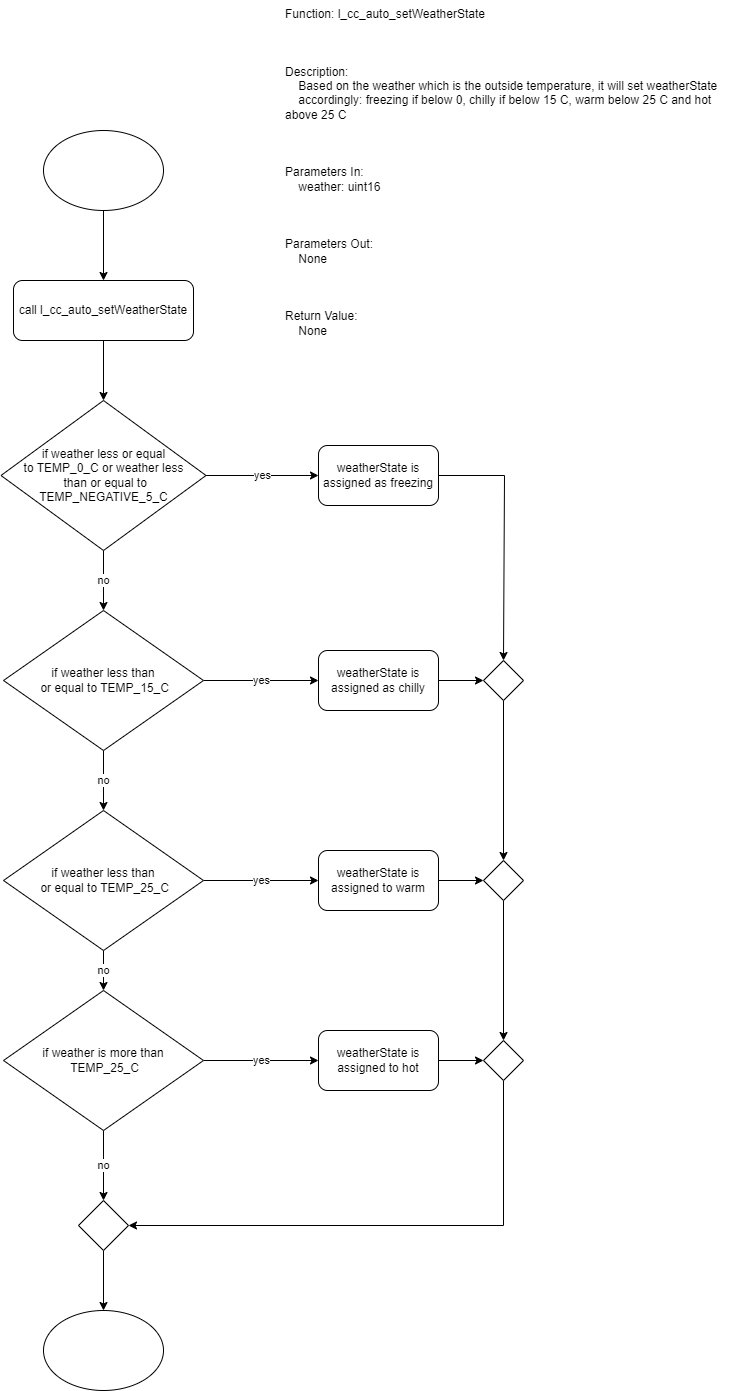

The diagram above was exported from draw.io. Its source (the exported page's mxGraphModel, read from the mxfile embedded in the PNG):
<mxGraphModel dx="1376" dy="768" grid="1" gridSize="10" guides="1" tooltips="1" connect="1" arrows="1" fold="1" page="1" pageScale="1" pageWidth="850" pageHeight="1100" background="#ffffff" math="0" shadow="0">
  <root>
    <mxCell id="0" />
    <mxCell id="1" parent="0" />
    <mxCell id="3ZPkQFTFad1fxASzTKeH-1" value="Function: l_cc_auto_setWeatherState&#10;&#10;&#10;&#10;Description:&#10;    Based on the weather which is the outside temperature, it will set weatherState&#10;    accordingly: freezing if below 0, chilly if below 15 C, warm below 25 C and hot above 25 C&#10;&#10;&#10;&#10;Parameters In:&#10;    weather: uint16&#10;&#10;&#10;&#10;Parameters Out:&#10;    None&#10;&#10;&#10;&#10;Return Value:&#10;    None" style="text;whiteSpace=wrap;" vertex="1" parent="1">
      <mxGeometry x="390" y="20" width="450" height="380" as="geometry" />
    </mxCell>
    <mxCell id="3ZPkQFTFad1fxASzTKeH-3" style="edgeStyle=orthogonalEdgeStyle;rounded=0;orthogonalLoop=1;jettySize=auto;html=1;" edge="1" parent="1" source="3ZPkQFTFad1fxASzTKeH-2" target="3ZPkQFTFad1fxASzTKeH-4">
      <mxGeometry relative="1" as="geometry">
        <mxPoint x="210" y="300" as="targetPoint" />
      </mxGeometry>
    </mxCell>
    <mxCell id="3ZPkQFTFad1fxASzTKeH-2" value="" style="ellipse;whiteSpace=wrap;html=1;" vertex="1" parent="1">
      <mxGeometry x="150" y="150" width="120" height="80" as="geometry" />
    </mxCell>
    <mxCell id="3ZPkQFTFad1fxASzTKeH-5" style="edgeStyle=orthogonalEdgeStyle;rounded=0;orthogonalLoop=1;jettySize=auto;html=1;" edge="1" parent="1" source="3ZPkQFTFad1fxASzTKeH-4" target="3ZPkQFTFad1fxASzTKeH-6">
      <mxGeometry relative="1" as="geometry">
        <mxPoint x="210" y="430" as="targetPoint" />
      </mxGeometry>
    </mxCell>
    <mxCell id="3ZPkQFTFad1fxASzTKeH-4" value="call l_cc_auto_setWeatherState" style="rounded=1;whiteSpace=wrap;html=1;" vertex="1" parent="1">
      <mxGeometry x="120" y="300" width="180" height="60" as="geometry" />
    </mxCell>
    <mxCell id="3ZPkQFTFad1fxASzTKeH-7" value="yes" style="edgeStyle=orthogonalEdgeStyle;rounded=0;orthogonalLoop=1;jettySize=auto;html=1;exitX=1;exitY=0.5;exitDx=0;exitDy=0;" edge="1" parent="1" source="3ZPkQFTFad1fxASzTKeH-6" target="3ZPkQFTFad1fxASzTKeH-9">
      <mxGeometry relative="1" as="geometry">
        <mxPoint x="390" y="495" as="targetPoint" />
      </mxGeometry>
    </mxCell>
    <mxCell id="3ZPkQFTFad1fxASzTKeH-8" value="no" style="edgeStyle=orthogonalEdgeStyle;rounded=0;orthogonalLoop=1;jettySize=auto;html=1;" edge="1" parent="1" source="3ZPkQFTFad1fxASzTKeH-6" target="3ZPkQFTFad1fxASzTKeH-11">
      <mxGeometry relative="1" as="geometry">
        <mxPoint x="210" y="630" as="targetPoint" />
      </mxGeometry>
    </mxCell>
    <mxCell id="3ZPkQFTFad1fxASzTKeH-6" value="if weather less or equal &lt;br&gt;to TEMP_0_C or weather less&lt;br&gt;&amp;nbsp;than or equal to &lt;br&gt;TEMP_NEGATIVE_5_C" style="rhombus;whiteSpace=wrap;html=1;" vertex="1" parent="1">
      <mxGeometry x="107.5" y="420" width="205" height="150" as="geometry" />
    </mxCell>
    <mxCell id="3ZPkQFTFad1fxASzTKeH-26" style="edgeStyle=orthogonalEdgeStyle;rounded=0;orthogonalLoop=1;jettySize=auto;html=1;entryX=0.5;entryY=0;entryDx=0;entryDy=0;" edge="1" parent="1" source="3ZPkQFTFad1fxASzTKeH-9" target="3ZPkQFTFad1fxASzTKeH-28">
      <mxGeometry relative="1" as="geometry">
        <mxPoint x="610" y="660" as="targetPoint" />
        <Array as="points">
          <mxPoint x="611" y="495" />
        </Array>
      </mxGeometry>
    </mxCell>
    <mxCell id="3ZPkQFTFad1fxASzTKeH-9" value="weatherState is assigned as freezing" style="rounded=1;whiteSpace=wrap;html=1;" vertex="1" parent="1">
      <mxGeometry x="425" y="465" width="120" height="60" as="geometry" />
    </mxCell>
    <mxCell id="3ZPkQFTFad1fxASzTKeH-12" value="yes" style="edgeStyle=orthogonalEdgeStyle;rounded=0;orthogonalLoop=1;jettySize=auto;html=1;" edge="1" parent="1" source="3ZPkQFTFad1fxASzTKeH-11" target="3ZPkQFTFad1fxASzTKeH-13">
      <mxGeometry relative="1" as="geometry">
        <mxPoint x="430" y="700" as="targetPoint" />
      </mxGeometry>
    </mxCell>
    <mxCell id="3ZPkQFTFad1fxASzTKeH-15" value="no" style="edgeStyle=orthogonalEdgeStyle;rounded=0;orthogonalLoop=1;jettySize=auto;html=1;entryX=0.5;entryY=0;entryDx=0;entryDy=0;" edge="1" parent="1" source="3ZPkQFTFad1fxASzTKeH-11" target="3ZPkQFTFad1fxASzTKeH-17">
      <mxGeometry relative="1" as="geometry">
        <mxPoint x="210" y="820" as="targetPoint" />
      </mxGeometry>
    </mxCell>
    <mxCell id="3ZPkQFTFad1fxASzTKeH-11" value="if weather less than&lt;br&gt;&amp;nbsp;or equal to TEMP_15_C" style="rhombus;whiteSpace=wrap;html=1;" vertex="1" parent="1">
      <mxGeometry x="110" y="630" width="200" height="140" as="geometry" />
    </mxCell>
    <mxCell id="3ZPkQFTFad1fxASzTKeH-27" style="edgeStyle=orthogonalEdgeStyle;rounded=0;orthogonalLoop=1;jettySize=auto;html=1;" edge="1" parent="1" source="3ZPkQFTFad1fxASzTKeH-13" target="3ZPkQFTFad1fxASzTKeH-28">
      <mxGeometry relative="1" as="geometry">
        <mxPoint x="600" y="700" as="targetPoint" />
      </mxGeometry>
    </mxCell>
    <mxCell id="3ZPkQFTFad1fxASzTKeH-13" value="weatherState is assigned as chilly" style="rounded=1;whiteSpace=wrap;html=1;" vertex="1" parent="1">
      <mxGeometry x="425" y="670" width="120" height="60" as="geometry" />
    </mxCell>
    <mxCell id="3ZPkQFTFad1fxASzTKeH-19" value="yes" style="edgeStyle=orthogonalEdgeStyle;rounded=0;orthogonalLoop=1;jettySize=auto;html=1;" edge="1" parent="1" source="3ZPkQFTFad1fxASzTKeH-17" target="3ZPkQFTFad1fxASzTKeH-20">
      <mxGeometry relative="1" as="geometry">
        <mxPoint x="430" y="900" as="targetPoint" />
      </mxGeometry>
    </mxCell>
    <mxCell id="3ZPkQFTFad1fxASzTKeH-24" value="no" style="edgeStyle=orthogonalEdgeStyle;rounded=0;orthogonalLoop=1;jettySize=auto;html=1;entryX=0.5;entryY=0;entryDx=0;entryDy=0;" edge="1" parent="1" source="3ZPkQFTFad1fxASzTKeH-17" target="3ZPkQFTFad1fxASzTKeH-22">
      <mxGeometry relative="1" as="geometry" />
    </mxCell>
    <mxCell id="3ZPkQFTFad1fxASzTKeH-17" value="if weather less than&lt;br&gt;&amp;nbsp;or equal to TEMP_25_C" style="rhombus;whiteSpace=wrap;html=1;" vertex="1" parent="1">
      <mxGeometry x="110" y="830" width="200" height="140" as="geometry" />
    </mxCell>
    <mxCell id="3ZPkQFTFad1fxASzTKeH-31" style="edgeStyle=orthogonalEdgeStyle;rounded=0;orthogonalLoop=1;jettySize=auto;html=1;entryX=0;entryY=0.5;entryDx=0;entryDy=0;" edge="1" parent="1" source="3ZPkQFTFad1fxASzTKeH-20" target="3ZPkQFTFad1fxASzTKeH-30">
      <mxGeometry relative="1" as="geometry" />
    </mxCell>
    <mxCell id="3ZPkQFTFad1fxASzTKeH-20" value="weatherState is assigned to warm" style="rounded=1;whiteSpace=wrap;html=1;" vertex="1" parent="1">
      <mxGeometry x="425" y="870" width="120" height="60" as="geometry" />
    </mxCell>
    <mxCell id="3ZPkQFTFad1fxASzTKeH-21" value="yes" style="edgeStyle=orthogonalEdgeStyle;rounded=0;orthogonalLoop=1;jettySize=auto;html=1;" edge="1" parent="1" source="3ZPkQFTFad1fxASzTKeH-22" target="3ZPkQFTFad1fxASzTKeH-23">
      <mxGeometry relative="1" as="geometry">
        <mxPoint x="430" y="1080" as="targetPoint" />
      </mxGeometry>
    </mxCell>
    <mxCell id="3ZPkQFTFad1fxASzTKeH-25" value="no" style="edgeStyle=orthogonalEdgeStyle;rounded=0;orthogonalLoop=1;jettySize=auto;html=1;" edge="1" parent="1" source="3ZPkQFTFad1fxASzTKeH-22" target="3ZPkQFTFad1fxASzTKeH-36">
      <mxGeometry relative="1" as="geometry">
        <mxPoint x="210" y="1240" as="targetPoint" />
      </mxGeometry>
    </mxCell>
    <mxCell id="3ZPkQFTFad1fxASzTKeH-22" value="if weather is more than&lt;br&gt;&amp;nbsp;TEMP_25_C" style="rhombus;whiteSpace=wrap;html=1;" vertex="1" parent="1">
      <mxGeometry x="110" y="1010" width="200" height="140" as="geometry" />
    </mxCell>
    <mxCell id="3ZPkQFTFad1fxASzTKeH-33" style="edgeStyle=orthogonalEdgeStyle;rounded=0;orthogonalLoop=1;jettySize=auto;html=1;exitX=1;exitY=0.5;exitDx=0;exitDy=0;" edge="1" parent="1" source="3ZPkQFTFad1fxASzTKeH-23" target="3ZPkQFTFad1fxASzTKeH-34">
      <mxGeometry relative="1" as="geometry">
        <mxPoint x="590" y="1080" as="targetPoint" />
      </mxGeometry>
    </mxCell>
    <mxCell id="3ZPkQFTFad1fxASzTKeH-23" value="weatherState is assigned to hot" style="rounded=1;whiteSpace=wrap;html=1;" vertex="1" parent="1">
      <mxGeometry x="425" y="1050" width="120" height="60" as="geometry" />
    </mxCell>
    <mxCell id="3ZPkQFTFad1fxASzTKeH-29" style="edgeStyle=orthogonalEdgeStyle;rounded=0;orthogonalLoop=1;jettySize=auto;html=1;" edge="1" parent="1" source="3ZPkQFTFad1fxASzTKeH-28" target="3ZPkQFTFad1fxASzTKeH-30">
      <mxGeometry relative="1" as="geometry">
        <mxPoint x="610" y="880" as="targetPoint" />
      </mxGeometry>
    </mxCell>
    <mxCell id="3ZPkQFTFad1fxASzTKeH-28" value="" style="rhombus;whiteSpace=wrap;html=1;" vertex="1" parent="1">
      <mxGeometry x="590" y="680" width="40" height="40" as="geometry" />
    </mxCell>
    <mxCell id="3ZPkQFTFad1fxASzTKeH-32" style="edgeStyle=orthogonalEdgeStyle;rounded=0;orthogonalLoop=1;jettySize=auto;html=1;entryX=0.5;entryY=0;entryDx=0;entryDy=0;" edge="1" parent="1" source="3ZPkQFTFad1fxASzTKeH-30" target="3ZPkQFTFad1fxASzTKeH-34">
      <mxGeometry relative="1" as="geometry">
        <mxPoint x="620" y="1060" as="targetPoint" />
        <Array as="points">
          <mxPoint x="610" y="1060" />
        </Array>
      </mxGeometry>
    </mxCell>
    <mxCell id="3ZPkQFTFad1fxASzTKeH-30" value="" style="rhombus;whiteSpace=wrap;html=1;" vertex="1" parent="1">
      <mxGeometry x="590" y="880" width="40" height="40" as="geometry" />
    </mxCell>
    <mxCell id="3ZPkQFTFad1fxASzTKeH-37" style="edgeStyle=orthogonalEdgeStyle;rounded=0;orthogonalLoop=1;jettySize=auto;html=1;entryX=1;entryY=0.5;entryDx=0;entryDy=0;" edge="1" parent="1" source="3ZPkQFTFad1fxASzTKeH-34" target="3ZPkQFTFad1fxASzTKeH-36">
      <mxGeometry relative="1" as="geometry">
        <Array as="points">
          <mxPoint x="610" y="1245" />
        </Array>
      </mxGeometry>
    </mxCell>
    <mxCell id="3ZPkQFTFad1fxASzTKeH-34" value="" style="rhombus;whiteSpace=wrap;html=1;" vertex="1" parent="1">
      <mxGeometry x="590" y="1060" width="40" height="40" as="geometry" />
    </mxCell>
    <mxCell id="3ZPkQFTFad1fxASzTKeH-38" style="edgeStyle=orthogonalEdgeStyle;rounded=0;orthogonalLoop=1;jettySize=auto;html=1;entryX=0.5;entryY=0;entryDx=0;entryDy=0;" edge="1" parent="1" source="3ZPkQFTFad1fxASzTKeH-36" target="3ZPkQFTFad1fxASzTKeH-40">
      <mxGeometry relative="1" as="geometry">
        <mxPoint x="210" y="1310" as="targetPoint" />
      </mxGeometry>
    </mxCell>
    <mxCell id="3ZPkQFTFad1fxASzTKeH-36" value="" style="rhombus;whiteSpace=wrap;html=1;" vertex="1" parent="1">
      <mxGeometry x="185" y="1220" width="50" height="50" as="geometry" />
    </mxCell>
    <mxCell id="3ZPkQFTFad1fxASzTKeH-40" value="" style="ellipse;whiteSpace=wrap;html=1;" vertex="1" parent="1">
      <mxGeometry x="150" y="1330" width="120" height="80" as="geometry" />
    </mxCell>
  </root>
</mxGraphModel>